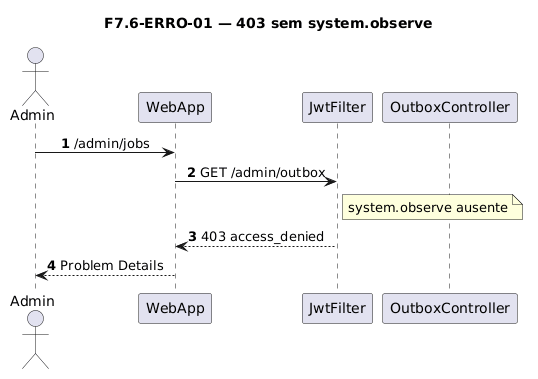

The diagram above was rendered by PlantUML. Its source (embedded in the PNG):
@startuml
title F7.6-ERRO-01 — 403 sem system.observe
skinparam sequenceMessageAlign center
skinparam responseMessageBelowArrow true
skinparam maxMessageSize 220
autonumber

actor "Admin" as Admin
participant "WebApp" as WebApp
participant "JwtFilter" as Jwt
participant "OutboxController" as Ctrl

Admin -> WebApp: /admin/jobs
WebApp -> Jwt: GET /admin/outbox
note right of Jwt
  system.observe ausente
end note
Jwt --> WebApp: 403 access_denied
WebApp --> Admin: Problem Details
@enduml